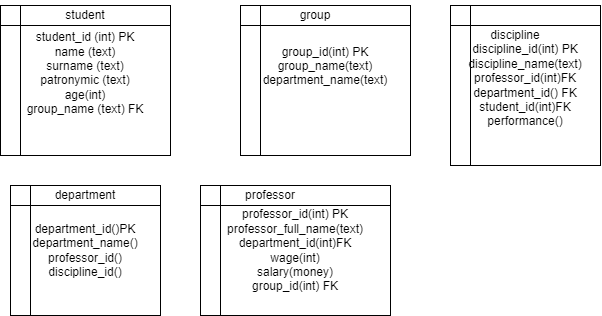

The diagram above was exported from draw.io. Its source (the exported page's mxGraphModel, read from the mxfile embedded in the PNG):
<mxGraphModel dx="724" dy="397" grid="1" gridSize="10" guides="1" tooltips="1" connect="1" arrows="1" fold="1" page="1" pageScale="1" pageWidth="827" pageHeight="1169" math="0" shadow="0">
  <root>
    <mxCell id="0" />
    <mxCell id="1" parent="0" />
    <mxCell id="ZxXDcvcPMcxBjpCfldpv-2" value="student_id (int) PK&lt;br&gt;name&amp;nbsp;(text)&lt;br&gt;surname&amp;nbsp;(text)&lt;br&gt;patronymic&amp;nbsp;(text)&lt;br&gt;age(int)&lt;br&gt;group_name (text) FK&lt;br&gt;&lt;div&gt;&lt;br&gt;&lt;/div&gt;" style="shape=internalStorage;whiteSpace=wrap;html=1;backgroundOutline=1;" vertex="1" parent="1">
      <mxGeometry x="40" y="40" width="170" height="150" as="geometry" />
    </mxCell>
    <mxCell id="ZxXDcvcPMcxBjpCfldpv-3" value="student" style="text;html=1;align=center;verticalAlign=middle;whiteSpace=wrap;rounded=0;" vertex="1" parent="1">
      <mxGeometry x="95" y="40" width="60" height="20" as="geometry" />
    </mxCell>
    <mxCell id="ZxXDcvcPMcxBjpCfldpv-4" value="group_id(int) PK&lt;br&gt;group_name(text)&lt;br&gt;department_name(text)&lt;br&gt;&lt;br&gt;&lt;div&gt;&lt;br&gt;&lt;/div&gt;" style="shape=internalStorage;whiteSpace=wrap;html=1;backgroundOutline=1;" vertex="1" parent="1">
      <mxGeometry x="280" y="40" width="170" height="150" as="geometry" />
    </mxCell>
    <mxCell id="ZxXDcvcPMcxBjpCfldpv-5" value="group" style="text;html=1;align=center;verticalAlign=middle;whiteSpace=wrap;rounded=0;" vertex="1" parent="1">
      <mxGeometry x="320" y="35" width="70" height="30" as="geometry" />
    </mxCell>
    <mxCell id="ZxXDcvcPMcxBjpCfldpv-11" value="department_id()PK&lt;br&gt;department_name()&lt;br&gt;professor_id()&lt;br&gt;discipline_id()" style="shape=internalStorage;whiteSpace=wrap;html=1;backgroundOutline=1;" vertex="1" parent="1">
      <mxGeometry x="50" y="220" width="150" height="130" as="geometry" />
    </mxCell>
    <mxCell id="ZxXDcvcPMcxBjpCfldpv-12" value="department" style="text;html=1;align=center;verticalAlign=middle;whiteSpace=wrap;rounded=0;" vertex="1" parent="1">
      <mxGeometry x="95" y="220" width="60" height="20" as="geometry" />
    </mxCell>
    <mxCell id="ZxXDcvcPMcxBjpCfldpv-13" value="professor_id(int) PK&lt;div&gt;professor_full_name(text)&lt;/div&gt;&lt;div&gt;department_id(int)FK&lt;/div&gt;&lt;div&gt;wage(int)&lt;/div&gt;&lt;div&gt;salary(money)&lt;/div&gt;&lt;div&gt;group_id(int) FK&lt;/div&gt;" style="shape=internalStorage;whiteSpace=wrap;html=1;backgroundOutline=1;" vertex="1" parent="1">
      <mxGeometry x="240" y="220" width="190" height="130" as="geometry" />
    </mxCell>
    <mxCell id="ZxXDcvcPMcxBjpCfldpv-14" value="professor" style="text;html=1;align=center;verticalAlign=middle;whiteSpace=wrap;rounded=0;" vertex="1" parent="1">
      <mxGeometry x="280" y="215" width="60" height="30" as="geometry" />
    </mxCell>
    <mxCell id="ZxXDcvcPMcxBjpCfldpv-17" value="discipline_id(int) PK&lt;br&gt;discipline_name(text)&lt;br&gt;professor_id(int)FK&lt;br&gt;department_id() FK&lt;br&gt;student_id(int)FK&lt;br&gt;performance()" style="shape=internalStorage;whiteSpace=wrap;html=1;backgroundOutline=1;" vertex="1" parent="1">
      <mxGeometry x="490" y="40" width="150" height="160" as="geometry" />
    </mxCell>
    <mxCell id="ZxXDcvcPMcxBjpCfldpv-18" value="discipline" style="text;html=1;align=center;verticalAlign=middle;whiteSpace=wrap;rounded=0;" vertex="1" parent="1">
      <mxGeometry x="525" y="60" width="60" height="20" as="geometry" />
    </mxCell>
  </root>
</mxGraphModel>